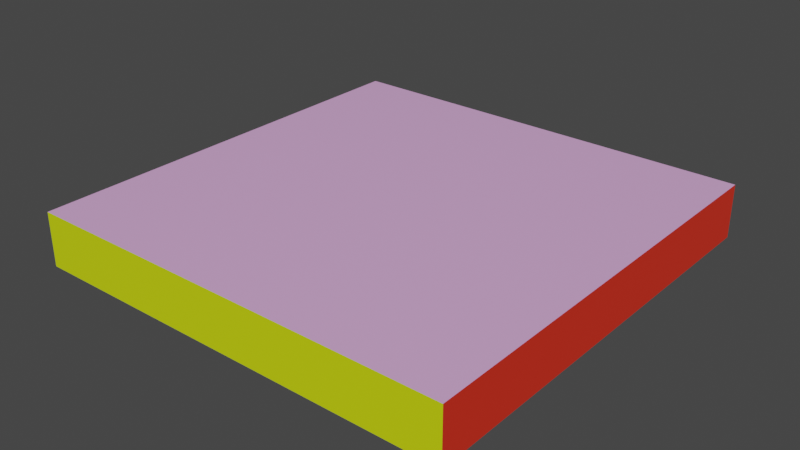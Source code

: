 # Source: puzzle-section.blend  (saved by Blender 3.3.6; exported with 4.5.12 LTS)
import bpy
from mathutils import Matrix  # noqa: F401  (used for matrix-valued properties, if any)

bpy.ops.wm.read_factory_settings(use_empty=True)
scene = bpy.context.scene
scene.name = 'Scene'

# ---- collections
col_export = bpy.data.collections.new('Export'); scene.collection.children.link(col_export)

# ---- materials (node trees are filled in below, after node groups)
mat_base = bpy.data.materials.new('Base')
mat_base.alpha_threshold = 0.0
mat_base.use_transparent_shadow = False
mat_base.line_color = (0.0, 0.0, 0.0, 1.0)
mat_side1 = bpy.data.materials.new('Side1')
mat_side1.use_transparent_shadow = False
mat_side2 = bpy.data.materials.new('Side2')
mat_side2.use_transparent_shadow = False
mat_side3 = bpy.data.materials.new('Side3')
mat_side3.use_transparent_shadow = False
mat_side4 = bpy.data.materials.new('Side4')
mat_side4.use_transparent_shadow = False

# ---- material node trees
mat_base.use_nodes = True; mat_base.node_tree.nodes.clear()
_N = mat_base.node_tree.nodes; _L = mat_base.node_tree.links
n0 = _N.new('ShaderNodeOutputMaterial'); n0.name = 'Material Output'; n0.location = (300, 300)
n1 = _N.new('ShaderNodeBsdfPrincipled'); n1.name = 'Principled BSDF'; n1.location = (10, 300)
n1.distribution = 'GGX'
n1.subsurface_method = 'RANDOM_WALK_SKIN'
n1.inputs[0].default_value = (0.8, 0.4285, 0.793, 1.0)
n1.inputs[2].default_value = 0.4
n1.inputs[3].default_value = 1.45
n1.inputs[27].default_value = (0.0, 0.0, 0.0, 1.0)
n1.inputs[28].default_value = 1.0
_L.new(n1.outputs[0], n0.inputs[0])
n0.is_active_output = True
mat_side1.use_nodes = True; mat_side1.node_tree.nodes.clear()
_N = mat_side1.node_tree.nodes; _L = mat_side1.node_tree.links
n0 = _N.new('ShaderNodeBsdfPrincipled'); n0.name = 'Principled BSDF'; n0.location = (10, 300)
n0.distribution = 'GGX'
n0.subsurface_method = 'RANDOM_WALK_SKIN'
n0.inputs[0].default_value = (0.8, 0.03088, 0.01138, 1.0)
n0.inputs[3].default_value = 1.45
n0.inputs[27].default_value = (0.0, 0.0, 0.0, 1.0)
n0.inputs[28].default_value = 1.0
n1 = _N.new('ShaderNodeOutputMaterial'); n1.name = 'Material Output'; n1.location = (300, 300)
_L.new(n0.outputs[0], n1.inputs[0])
n1.is_active_output = True
mat_side2.use_nodes = True; mat_side2.node_tree.nodes.clear()
_N = mat_side2.node_tree.nodes; _L = mat_side2.node_tree.links
n0 = _N.new('ShaderNodeBsdfPrincipled'); n0.name = 'Principled BSDF'; n0.location = (10, 300)
n0.distribution = 'GGX'
n0.subsurface_method = 'RANDOM_WALK_SKIN'
n0.inputs[0].default_value = (0.006768, 0.8, 0.0, 1.0)
n0.inputs[3].default_value = 1.45
n0.inputs[27].default_value = (0.0, 0.0, 0.0, 1.0)
n0.inputs[28].default_value = 1.0
n1 = _N.new('ShaderNodeOutputMaterial'); n1.name = 'Material Output'; n1.location = (300, 300)
_L.new(n0.outputs[0], n1.inputs[0])
n1.is_active_output = True
mat_side3.use_nodes = True; mat_side3.node_tree.nodes.clear()
_N = mat_side3.node_tree.nodes; _L = mat_side3.node_tree.links
n0 = _N.new('ShaderNodeBsdfPrincipled'); n0.name = 'Principled BSDF'; n0.location = (10, 300)
n0.distribution = 'GGX'
n0.subsurface_method = 'RANDOM_WALK_SKIN'
n0.inputs[0].default_value = (0.006203, 0.01465, 0.8, 1.0)
n0.inputs[3].default_value = 1.45
n0.inputs[27].default_value = (0.0, 0.0, 0.0, 1.0)
n0.inputs[28].default_value = 1.0
n1 = _N.new('ShaderNodeOutputMaterial'); n1.name = 'Material Output'; n1.location = (300, 300)
_L.new(n0.outputs[0], n1.inputs[0])
n1.is_active_output = True
mat_side4.use_nodes = True; mat_side4.node_tree.nodes.clear()
_N = mat_side4.node_tree.nodes; _L = mat_side4.node_tree.links
n0 = _N.new('ShaderNodeBsdfPrincipled'); n0.name = 'Principled BSDF'; n0.location = (10, 300)
n0.distribution = 'GGX'
n0.subsurface_method = 'RANDOM_WALK_SKIN'
n0.inputs[0].default_value = (0.655, 0.8, 0.002578, 1.0)
n0.inputs[3].default_value = 1.45
n0.inputs[27].default_value = (0.0, 0.0, 0.0, 1.0)
n0.inputs[28].default_value = 1.0
n1 = _N.new('ShaderNodeOutputMaterial'); n1.name = 'Material Output'; n1.location = (300, 300)
_L.new(n0.outputs[0], n1.inputs[0])
n1.is_active_output = True

# ---- world
world_world = bpy.data.worlds.new('World'); scene.world = world_world
world_world.use_nodes = True; world_world.node_tree.nodes.clear()
_N = world_world.node_tree.nodes; _L = world_world.node_tree.links
n0 = _N.new('ShaderNodeOutputWorld'); n0.name = 'World Output'; n0.location = (300, 300)
n1 = _N.new('ShaderNodeBackground'); n1.name = 'Background'; n1.location = (10, 300)
n1.inputs[0].default_value = (0.05088, 0.05088, 0.05088, 1.0)
_L.new(n1.outputs[0], n0.inputs[0])
n0.is_active_output = True
world_world.color = (0.05088, 0.05088, 0.05088)
world_world.use_sun_shadow = False
world_world.sun_shadow_jitter_overblur = 0.0

# ---- meshes
me_cube = bpy.data.meshes.new('Cube')
me_cube.from_pydata([(1.0, 1.0, 0.25), (1.0, 1.0, 0.00146), (1.0, -1.0, 0.25), (1.0, -1.0, 0.00146), (-1.0, 1.0, 0.25), (-1.0, 1.0, 0.00146), (-1.0, -1.0, 0.25), (-1.0, -1.0, 0.00146)], [], [(0, 4, 6, 2), (3, 2, 6, 7), (7, 6, 4, 5), (5, 1, 3, 7), (1, 0, 2, 3), (5, 4, 0, 1)])
me_cube.polygons.foreach_set('material_index', [0, 4, 3, 0, 1, 2])
_uv = me_cube.uv_layers.new(name='UVMap')
_uv.uv.foreach_set('vector', [0.0, 0.5, 0.5, 0.5, 0.5, 1.0, 0.0, 1.0, 1.0, 0.5, 0.875, 0.5, 0.875, 0.0, 1.0, 0.0, 0.625, 0.5, 0.5, 0.5, 0.5, 0.0, 0.625, 0.0, 0.0, 0.0, 0.5, 0.0, 0.5, 0.5, 0.0, 0.5, 0.75, 0.5, 0.625, 0.5, 0.625, 0.0, 0.75, 0.0, 0.875, 0.5, 0.75, 0.5, 0.75, 0.0, 0.875, 0.0])
me_cube.materials.append(mat_base)
me_cube.materials.append(mat_side1)
me_cube.materials.append(mat_side2)
me_cube.materials.append(mat_side3)
me_cube.materials.append(mat_side4)
me_cube.use_remesh_preserve_volume = False
me_cube.use_remesh_preserve_attributes = False
me_cube.use_mirror_vertex_groups = False
me_cube.update()

# ---- objects
ob_puzzlesection = bpy.data.objects.new('PuzzleSection', me_cube)

# ---- transforms, parenting, visibility, modifiers, constraints
ob_puzzlesection.location = (0.0, 0.0, 0.0)
ob_puzzlesection.lock_rotations_4d = False
ob_puzzlesection.empty_display_type = 'ARROWS'
ob_puzzlesection.lineart.crease_threshold = 0.0

# ---- collection membership
col_export.objects.link(ob_puzzlesection)

# ---- scene / render settings (as saved in the file)
scene.frame_start = 1; scene.frame_end = 250; scene.frame_set(1)
scene.render.engine = 'BLENDER_EEVEE_NEXT'
scene.cycles.sampling_pattern = 'TABULATED_SOBOL'
scene.cycles.use_light_tree = False
scene.view_settings.view_transform = 'Filmic'
bpy.context.view_layer.update()

# ---- added for rendering (the .blend has no active camera and no usable light): camera, sun
cam_auto = bpy.data.cameras.new('AutoCamera')
cam_auto.lens = 50.0
cam_auto.sensor_width = 36.0
cam_auto.clip_end = 1000.0
ob_auto_camera = bpy.data.objects.new('AutoCamera', cam_auto)
scene.collection.objects.link(ob_auto_camera)
ob_auto_camera.location = (2.62701, -3.15242, 2.22734)
ob_auto_camera.rotation_euler = (1.09748, -7.21219e-08, 0.694738)
scene.camera = ob_auto_camera
light_auto_sun = bpy.data.lights.new('AutoSun', 'SUN')
light_auto_sun.energy = 3.0
light_auto_sun.angle = 0.0523599
ob_auto_sun = bpy.data.objects.new('AutoSun', light_auto_sun)
scene.collection.objects.link(ob_auto_sun)
ob_auto_sun.rotation_euler = (0.872665, 0.174533, 0.523599)
bpy.context.view_layer.update()
